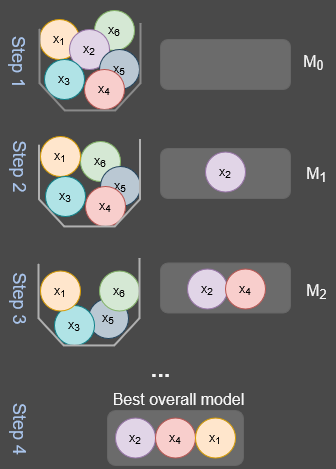

The diagram above was exported from draw.io. Its source (the exported page's mxGraphModel, read from the mxfile embedded in the PNG):
<mxGraphModel dx="1036" dy="-283" grid="1" gridSize="10" guides="1" tooltips="1" connect="1" arrows="1" fold="1" page="1" pageScale="1" pageWidth="1169" pageHeight="827" background="light-dark(#494949,#D2D2D2)" math="0" shadow="0">
  <root>
    <mxCell id="0" />
    <mxCell id="1" parent="0" />
    <mxCell id="iQ6WaXL4LnIxTMt40-Sx-84" value="" style="rounded=1;whiteSpace=wrap;html=1;fillColor=#6B6B6B;strokeColor=#666666;fontColor=#333333;" parent="1" vertex="1">
      <mxGeometry x="160" y="1104.5" width="130" height="50" as="geometry" />
    </mxCell>
    <mxCell id="iQ6WaXL4LnIxTMt40-Sx-66" value="x&lt;sub&gt;5&lt;/sub&gt;" style="ellipse;whiteSpace=wrap;html=1;aspect=fixed;fillColor=#bac8d3;strokeColor=#23445d;" parent="1" vertex="1">
      <mxGeometry x="88" y="1140" width="40" height="40" as="geometry" />
    </mxCell>
    <mxCell id="iQ6WaXL4LnIxTMt40-Sx-10" value="x&lt;sub&gt;6&lt;/sub&gt;" style="ellipse;whiteSpace=wrap;html=1;aspect=fixed;fillColor=#d5e8d4;strokeColor=#82b366;" parent="1" vertex="1">
      <mxGeometry x="94" y="852" width="40" height="40" as="geometry" />
    </mxCell>
    <mxCell id="iQ6WaXL4LnIxTMt40-Sx-1" value="x&lt;sub&gt;1&lt;/sub&gt;" style="ellipse;whiteSpace=wrap;html=1;aspect=fixed;fillColor=#ffe6cc;strokeColor=#D79B00;" parent="1" vertex="1">
      <mxGeometry x="39" y="861" width="40" height="40" as="geometry" />
    </mxCell>
    <mxCell id="iQ6WaXL4LnIxTMt40-Sx-2" value="x&lt;sub&gt;2&lt;/sub&gt;" style="ellipse;whiteSpace=wrap;html=1;aspect=fixed;fillColor=#e1d5e7;strokeColor=#9673a6;" parent="1" vertex="1">
      <mxGeometry x="69" y="871" width="40" height="40" as="geometry" />
    </mxCell>
    <mxCell id="iQ6WaXL4LnIxTMt40-Sx-3" value="x&lt;sub&gt;3&lt;/sub&gt;" style="ellipse;whiteSpace=wrap;html=1;aspect=fixed;fillColor=#b0e3e6;strokeColor=#0e8088;" parent="1" vertex="1">
      <mxGeometry x="44" y="901" width="40" height="40" as="geometry" />
    </mxCell>
    <mxCell id="iQ6WaXL4LnIxTMt40-Sx-8" value="x&lt;sub&gt;5&lt;/sub&gt;" style="ellipse;whiteSpace=wrap;html=1;aspect=fixed;fillColor=#bac8d3;strokeColor=#23445d;" parent="1" vertex="1">
      <mxGeometry x="99" y="891" width="40" height="40" as="geometry" />
    </mxCell>
    <mxCell id="iQ6WaXL4LnIxTMt40-Sx-6" value="x&lt;sub&gt;4&lt;/sub&gt;" style="ellipse;whiteSpace=wrap;html=1;aspect=fixed;fillColor=#f8cecc;strokeColor=#b85450;" parent="1" vertex="1">
      <mxGeometry x="84" y="911" width="40" height="40" as="geometry" />
    </mxCell>
    <mxCell id="iQ6WaXL4LnIxTMt40-Sx-11" value="" style="verticalLabelPosition=bottom;verticalAlign=top;html=1;shape=mxgraph.basic.polygon;polyCoords=[[1,0.2],[1,0.2],[1,0.25],[1,0.75],[0.75,1],[0.25,1],[0,0.75],[0,0.25]];polyline=1;fillColor=none;strokeWidth=2;strokeColor=light-dark(#8a8a8a, #ededed);" parent="1" vertex="1">
      <mxGeometry x="39" y="843" width="101" height="109" as="geometry" />
    </mxCell>
    <mxCell id="iQ6WaXL4LnIxTMt40-Sx-21" value="x&lt;sub&gt;6&lt;/sub&gt;" style="ellipse;whiteSpace=wrap;html=1;aspect=fixed;fillColor=#d5e8d4;strokeColor=#82b366;" parent="1" vertex="1">
      <mxGeometry x="80" y="983" width="40" height="40" as="geometry" />
    </mxCell>
    <mxCell id="iQ6WaXL4LnIxTMt40-Sx-22" value="x&lt;sub&gt;1&lt;/sub&gt;" style="ellipse;whiteSpace=wrap;html=1;aspect=fixed;fillColor=#ffe6cc;strokeColor=#D79B00;" parent="1" vertex="1">
      <mxGeometry x="40" y="978" width="40" height="40" as="geometry" />
    </mxCell>
    <mxCell id="iQ6WaXL4LnIxTMt40-Sx-24" value="x&lt;sub&gt;3&lt;/sub&gt;" style="ellipse;whiteSpace=wrap;html=1;aspect=fixed;fillColor=#b0e3e6;strokeColor=#0e8088;" parent="1" vertex="1">
      <mxGeometry x="45" y="1018" width="40" height="40" as="geometry" />
    </mxCell>
    <mxCell id="iQ6WaXL4LnIxTMt40-Sx-25" value="x&lt;sub&gt;5&lt;/sub&gt;" style="ellipse;whiteSpace=wrap;html=1;aspect=fixed;fillColor=#bac8d3;strokeColor=#23445d;" parent="1" vertex="1">
      <mxGeometry x="100" y="1008" width="40" height="40" as="geometry" />
    </mxCell>
    <mxCell id="iQ6WaXL4LnIxTMt40-Sx-26" value="x&lt;sub&gt;4&lt;/sub&gt;" style="ellipse;whiteSpace=wrap;html=1;aspect=fixed;fillColor=#f8cecc;strokeColor=#b85450;" parent="1" vertex="1">
      <mxGeometry x="85" y="1028" width="40" height="40" as="geometry" />
    </mxCell>
    <mxCell id="iQ6WaXL4LnIxTMt40-Sx-27" value="" style="verticalLabelPosition=bottom;verticalAlign=top;html=1;shape=mxgraph.basic.polygon;polyCoords=[[1,0.2],[1,0.2],[1,0.25],[1,0.75],[0.75,1],[0.25,1],[0,0.75],[0,0.25]];polyline=1;fillColor=none;strokeWidth=2;strokeColor=#B0B0B0;" parent="1" vertex="1">
      <mxGeometry x="38.5" y="959" width="101" height="109" as="geometry" />
    </mxCell>
    <mxCell id="iQ6WaXL4LnIxTMt40-Sx-28" value="" style="rounded=1;whiteSpace=wrap;html=1;fillColor=#6B6B6B;strokeColor=#666666;fontColor=#646464;" parent="1" vertex="1">
      <mxGeometry x="160" y="990" width="130" height="50" as="geometry" />
    </mxCell>
    <mxCell id="iQ6WaXL4LnIxTMt40-Sx-23" value="x&lt;sub&gt;2&lt;/sub&gt;" style="ellipse;whiteSpace=wrap;html=1;aspect=fixed;fillColor=#e1d5e7;strokeColor=#9673a6;" parent="1" vertex="1">
      <mxGeometry x="205" y="993.5" width="40" height="40" as="geometry" />
    </mxCell>
    <mxCell id="iQ6WaXL4LnIxTMt40-Sx-51" value="&lt;font style=&quot;font-size: 18px; color: rgb(169, 196, 235);&quot;&gt;Step 2&lt;/font&gt;" style="text;html=1;align=center;verticalAlign=middle;resizable=0;points=[];autosize=1;strokeColor=none;fillColor=none;rotation=90;" parent="1" vertex="1">
      <mxGeometry x="-20" y="988" width="80" height="40" as="geometry" />
    </mxCell>
    <mxCell id="iQ6WaXL4LnIxTMt40-Sx-52" value="&lt;font style=&quot;font-size: 18px; color: rgb(169, 196, 235);&quot;&gt;Step 1&lt;/font&gt;" style="text;html=1;align=center;verticalAlign=middle;resizable=0;points=[];autosize=1;strokeColor=none;fillColor=none;rotation=90;" parent="1" vertex="1">
      <mxGeometry x="-20" y="883.5" width="80" height="40" as="geometry" />
    </mxCell>
    <mxCell id="iQ6WaXL4LnIxTMt40-Sx-53" value="&lt;font style=&quot;font-size: 16px;&quot;&gt;M&lt;sub&gt;0&lt;/sub&gt;&lt;/font&gt;" style="text;html=1;align=center;verticalAlign=middle;resizable=0;points=[];autosize=1;strokeColor=none;fillColor=none;fontColor=#F5F5F5;" parent="1" vertex="1">
      <mxGeometry x="293" y="883.5" width="40" height="40" as="geometry" />
    </mxCell>
    <mxCell id="iQ6WaXL4LnIxTMt40-Sx-54" value="&lt;font style=&quot;font-size: 16px;&quot;&gt;M&lt;sub&gt;1&lt;/sub&gt;&lt;/font&gt;" style="text;html=1;align=center;verticalAlign=middle;resizable=0;points=[];autosize=1;strokeColor=none;fillColor=none;fontColor=#F5F5F5;" parent="1" vertex="1">
      <mxGeometry x="296" y="995.5" width="40" height="40" as="geometry" />
    </mxCell>
    <mxCell id="iQ6WaXL4LnIxTMt40-Sx-63" value="x&lt;sub&gt;6&lt;/sub&gt;" style="ellipse;whiteSpace=wrap;html=1;aspect=fixed;fillColor=#d5e8d4;strokeColor=#82b366;" parent="1" vertex="1">
      <mxGeometry x="99" y="1112.5" width="40" height="40" as="geometry" />
    </mxCell>
    <mxCell id="iQ6WaXL4LnIxTMt40-Sx-65" value="x&lt;sub&gt;3&lt;/sub&gt;" style="ellipse;whiteSpace=wrap;html=1;aspect=fixed;fillColor=#b0e3e6;strokeColor=#0e8088;" parent="1" vertex="1">
      <mxGeometry x="54" y="1147" width="40" height="40" as="geometry" />
    </mxCell>
    <mxCell id="iQ6WaXL4LnIxTMt40-Sx-68" value="" style="verticalLabelPosition=bottom;verticalAlign=top;html=1;shape=mxgraph.basic.polygon;polyCoords=[[1,0.2],[1,0.2],[1,0.25],[1,0.75],[0.75,1],[0.25,1],[0,0.75],[0,0.25]];polyline=1;fillColor=none;strokeWidth=2;strokeColor=#B0B0B0;" parent="1" vertex="1">
      <mxGeometry x="38" y="1078" width="101" height="109" as="geometry" />
    </mxCell>
    <mxCell id="iQ6WaXL4LnIxTMt40-Sx-70" value="x&lt;sub&gt;2&lt;/sub&gt;" style="ellipse;whiteSpace=wrap;html=1;aspect=fixed;fillColor=#e1d5e7;strokeColor=#9673a6;" parent="1" vertex="1">
      <mxGeometry x="187" y="1110.5" width="40" height="40" as="geometry" />
    </mxCell>
    <mxCell id="iQ6WaXL4LnIxTMt40-Sx-71" value="&lt;font style=&quot;font-size: 18px; color: rgb(169, 196, 235);&quot;&gt;Step 3&lt;/font&gt;" style="text;html=1;align=center;verticalAlign=middle;resizable=0;points=[];autosize=1;strokeColor=none;fillColor=none;rotation=90;" parent="1" vertex="1">
      <mxGeometry x="-20" y="1120" width="80" height="40" as="geometry" />
    </mxCell>
    <mxCell id="iQ6WaXL4LnIxTMt40-Sx-72" value="&lt;font style=&quot;font-size: 16px;&quot;&gt;M&lt;sub&gt;2&lt;/sub&gt;&lt;/font&gt;" style="text;html=1;align=center;verticalAlign=middle;resizable=0;points=[];autosize=1;strokeColor=none;fillColor=none;fontColor=#F5F5F5;" parent="1" vertex="1">
      <mxGeometry x="296" y="1112.5" width="40" height="40" as="geometry" />
    </mxCell>
    <mxCell id="iQ6WaXL4LnIxTMt40-Sx-67" value="x&lt;sub&gt;4&lt;/sub&gt;" style="ellipse;whiteSpace=wrap;html=1;aspect=fixed;fillColor=#f8cecc;strokeColor=#b85450;" parent="1" vertex="1">
      <mxGeometry x="225" y="1110.5" width="40" height="40" as="geometry" />
    </mxCell>
    <mxCell id="iQ6WaXL4LnIxTMt40-Sx-64" value="x&lt;sub&gt;1&lt;/sub&gt;" style="ellipse;whiteSpace=wrap;html=1;aspect=fixed;fillColor=#ffe6cc;strokeColor=#D79B00;" parent="1" vertex="1">
      <mxGeometry x="40" y="1112.5" width="40" height="40" as="geometry" />
    </mxCell>
    <mxCell id="iQ6WaXL4LnIxTMt40-Sx-73" value="&lt;font size=&quot;3&quot;&gt;Best overall model&lt;/font&gt;" style="text;html=1;align=center;verticalAlign=middle;resizable=0;points=[];autosize=1;strokeColor=none;fillColor=none;fontColor=#F5F5F5;" parent="1" vertex="1">
      <mxGeometry x="98" y="1226" width="160" height="30" as="geometry" />
    </mxCell>
    <mxCell id="iQ6WaXL4LnIxTMt40-Sx-77" value="&lt;font style=&quot;font-size: 18px; color: rgb(169, 196, 235);&quot;&gt;Step 4&lt;/font&gt;" style="text;html=1;align=center;verticalAlign=middle;resizable=0;points=[];autosize=1;strokeColor=none;fillColor=none;rotation=90;" parent="1" vertex="1">
      <mxGeometry x="-19" y="1250.5" width="80" height="40" as="geometry" />
    </mxCell>
    <mxCell id="iQ6WaXL4LnIxTMt40-Sx-78" value="" style="rounded=1;whiteSpace=wrap;html=1;fillColor=#6B6B6B;strokeColor=#666666;fontColor=#333333;" parent="1" vertex="1">
      <mxGeometry x="107" y="1252" width="136" height="55" as="geometry" />
    </mxCell>
    <mxCell id="iQ6WaXL4LnIxTMt40-Sx-79" value="x&lt;sub&gt;2&lt;/sub&gt;" style="ellipse;whiteSpace=wrap;html=1;aspect=fixed;fillColor=#e1d5e7;strokeColor=#9673a6;" parent="1" vertex="1">
      <mxGeometry x="115" y="1259.5" width="40" height="40" as="geometry" />
    </mxCell>
    <mxCell id="iQ6WaXL4LnIxTMt40-Sx-80" value="x&lt;sub&gt;4&lt;/sub&gt;" style="ellipse;whiteSpace=wrap;html=1;aspect=fixed;fillColor=#f8cecc;strokeColor=#b85450;" parent="1" vertex="1">
      <mxGeometry x="155" y="1259.5" width="40" height="40" as="geometry" />
    </mxCell>
    <mxCell id="iQ6WaXL4LnIxTMt40-Sx-81" value="x&lt;sub&gt;1&lt;/sub&gt;" style="ellipse;whiteSpace=wrap;html=1;aspect=fixed;fillColor=#ffe6cc;strokeColor=#D79B00;" parent="1" vertex="1">
      <mxGeometry x="195" y="1259.5" width="40" height="40" as="geometry" />
    </mxCell>
    <mxCell id="iQ6WaXL4LnIxTMt40-Sx-82" value="&lt;font style=&quot;font-size: 24px;&quot;&gt;&lt;b&gt;...&lt;/b&gt;&lt;/font&gt;" style="text;html=1;align=center;verticalAlign=middle;resizable=0;points=[];autosize=1;strokeColor=none;fillColor=none;fontColor=#F5F5F5;" parent="1" vertex="1">
      <mxGeometry x="140" y="1190" width="40" height="40" as="geometry" />
    </mxCell>
    <mxCell id="iQ6WaXL4LnIxTMt40-Sx-83" value="" style="rounded=1;whiteSpace=wrap;html=1;fillColor=#6B6B6B;strokeColor=#666666;fontColor=#646464;" parent="1" vertex="1">
      <mxGeometry x="160" y="881" width="130" height="50" as="geometry" />
    </mxCell>
  </root>
</mxGraphModel>